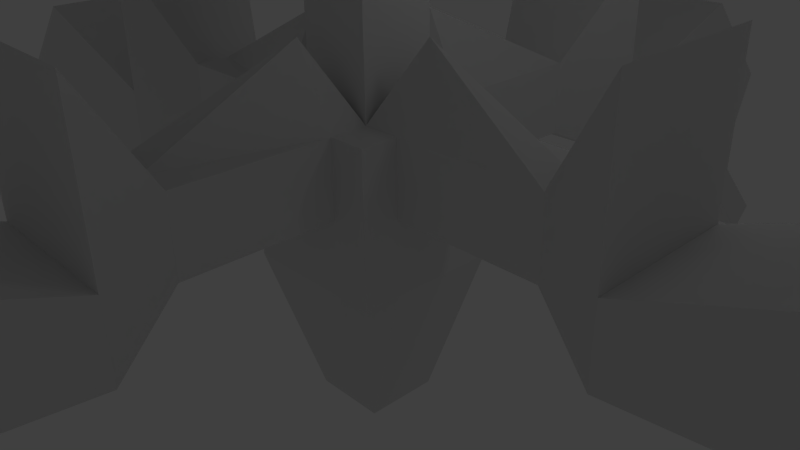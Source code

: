 # Source: enemy_third.blend  (saved by Blender 2.62.0; exported with 4.5.12 LTS)
import bpy
from mathutils import Matrix  # noqa: F401  (used for matrix-valued properties, if any)

bpy.ops.wm.read_factory_settings(use_empty=True)
scene = bpy.context.scene
scene.name = 'Scene'

# ---- collections
col_collection_1 = bpy.data.collections.new('Collection 1'); scene.collection.children.link(col_collection_1)

# ---- world
world_world = bpy.data.worlds.new('World'); scene.world = world_world
world_world.color = (0.05088, 0.05088, 0.05088)
world_world.use_sun_shadow = False
world_world.sun_shadow_jitter_overblur = 0.0
world_world.cycles.sampling_method = 'MANUAL'
world_world.cycles.sample_map_resolution = 256

# ---- cameras
cam_camera = bpy.data.cameras.new('Camera')
cam_camera.clip_end = 100.0
cam_camera.lens = 35.0
cam_camera.sensor_width = 32.0
cam_camera.sensor_height = 18.0
cam_camera.ortho_scale = 7.314
cam_camera.dof.focus_distance = 0.0
cam_camera.dof.aperture_fstop = 128.0

# ---- lights
light_lamp = bpy.data.lights.new('Lamp', 'POINT')
light_lamp.transmission_factor = 0.0
light_lamp.cutoff_distance = 30.0
light_lamp.energy = 100.0
light_lamp.shadow_buffer_clip_start = 1.001
light_lamp.shadow_soft_size = 1.0
light_lamp.shadow_maximum_resolution = 0.006
light_lamp.use_absolute_resolution = True
light_lamp.cycles.use_multiple_importance_sampling = False

# ---- meshes
me_plane = bpy.data.meshes.new('Plane')
me_plane.from_pydata([(1.0, 1.0, 0.0), (1.0, -1.0, 0.0), (-1.0, -1.0, 0.0), (-1.0, 1.0, 0.0), (1.0, 1.0, 2.0), (1.0, -1.0, 2.0), (-1.0, -1.0, 2.0), (-1.0, 1.0, 2.0), (-8.941e-08, -1.0, 0.0), (1.0, 0.0, 0.0), (1.49e-07, 1.0, 0.0), (-1.0, 2.682e-07, 0.0), (1.0, -5.662e-07, 3.0), (-5.364e-07, -1.0, 3.0), (-1.0, 1.788e-07, 3.0), (2.682e-07, 1.0, 3.0), (1.0, -1.0, 1.0), (1.0, 1.0, 1.0), (-1.0, -1.0, 1.0), (-1.0, 1.0, 1.0), (2.98e-08, 1.192e-07, 0.0), (1.0, -2.831e-07, 1.0), (-3.129e-07, -1.0, 1.0), (-1.0, 2.235e-07, 1.0), (2.086e-07, 1.0, 1.0), (0.5, -1.0, 0.0), (-0.5, -1.0, 0.0), (1.0, 0.5, 0.0), (1.0, -0.5, 0.0), (0.5, 1.0, 0.0), (-0.5, 1.0, 0.0), (-1.0, -0.5, 0.0), (-1.0, 0.5, 0.0), (1.0, 0.5, 2.0), (1.0, -0.5, 2.0), (0.5, -1.0, 2.0), (-0.5, -1.0, 2.0), (-1.0, -0.5, 2.0), (-1.0, 0.5, 2.0), (0.5, 1.0, 2.0), (-0.5, 1.0, 2.0), (1.0, -1.0, 0.5), (1.0, -1.0, 1.5), (1.0, 1.0, 0.5), (1.0, 1.0, 1.5), (-1.0, -1.0, 0.5), (-1.0, -1.0, 1.5), (-1.0, 1.0, 0.5), (-1.0, 1.0, 1.5), (-2.98e-08, -0.5, -2.0), (0.5, 5.96e-08, -2.0), (8.941e-08, 0.5, -2.0), (-0.5, 1.937e-07, -2.0), (-0.5, -7.451e-09, 2.0), (7.451e-08, 0.5, 2.0), (0.5, -3.8e-07, 2.0), (-3.278e-07, -0.5, 2.0), (1.0, 0.5, 1.0), (1.0, -1.416e-07, 0.5), (1.0, -0.5, 1.0), (0.5, -1.0, 1.0), (-2.012e-07, -1.0, 0.5), (-0.5, -1.0, 1.0), (-1.0, -0.5, 1.0), (-1.0, 2.459e-07, 0.5), (-1.0, 0.5, 1.0), (1.788e-07, 1.0, 0.5), (0.5, 1.0, 1.0), (-0.5, 1.0, 1.0), (0.5, -0.5, -2.0), (0.5, 0.5, -2.0), (-0.5, -0.5, -2.0), (-0.5, 0.5, -2.0), (-0.5, 0.5, 2.0), (0.5, 0.5, 2.0), (-0.5, -0.5, 2.0), (0.5, -0.5, 2.0), (1.0, 0.5, 1.5), (1.0, 0.5, 0.5), (1.0, -0.5, 1.5), (1.0, -0.5, 0.5), (0.5, -1.0, 1.5), (0.5, -1.0, 0.5), (-0.5, -1.0, 1.5), (-0.5, -1.0, 0.5), (-1.0, -0.5, 1.5), (-1.0, -0.5, 0.5), (-1.0, 0.5, 1.5), (-1.0, 0.5, 0.5), (0.5, 1.0, 0.5), (0.5, 1.0, 1.5), (-0.5, 1.0, 0.5), (-0.5, 1.0, 1.5), (0.5, -3.8e-07, 4.0), (0.5, -0.5, 4.0), (-3.278e-07, -0.5, 4.0), (-0.5, -0.5, 4.0), (-0.5, -7.451e-09, 4.0), (0.5, 0.5, 4.0), (7.451e-08, 0.5, 4.0), (-0.5, 0.5, 4.0), (3.845e-07, 1.3, 5.0), (-1.3, 1.3, 5.0), (-1.3, 2.694e-07, 5.0), (1.3, 1.3, 5.0), (1.3, -6.992e-07, 5.0), (-1.3, -1.3, 5.0), (-6.616e-07, -1.3, 5.0), (1.3, -1.3, 5.0), (1.3, -1.3, 7.0), (1.3, -6.992e-07, 7.0), (-6.616e-07, -1.3, 7.0), (-1.3, -1.3, 7.0), (-1.3, 2.694e-07, 7.0), (1.3, 1.3, 7.0), (3.845e-07, 1.3, 7.0), (-1.3, 1.3, 7.0), (3.0, -0.5, 1.5), (3.0, -0.5, 1.0), (3.0, -0.5, 2.0), (3.0, 0.5, 1.0), (3.0, 0.5, 1.5), (3.0, 0.5, 2.0), (3.0, -1.207e-06, 1.0), (3.0, -1.49e-06, 2.0), (-3.0, 0.5, 1.5), (-3.0, 0.5, 1.0), (-3.0, 0.5, 2.0), (-3.0, -0.5, 1.5), (-3.0, -0.5, 1.0), (-3.0, -0.5, 2.0), (-3.0, 7.6e-07, 1.0), (-3.0, 7.153e-07, 2.0), (-0.5, -3.0, 1.5), (-0.5, -3.0, 1.0), (-0.5, -3.0, 2.0), (0.5, -3.0, 1.5), (0.5, -3.0, 1.0), (0.5, -3.0, 2.0), (-1.028e-06, -3.0, 1.0), (-1.252e-06, -3.0, 2.0), (-0.5, 3.0, 1.5), (-0.5, 3.0, 2.0), (-0.5, 3.0, 1.0), (0.5, 3.0, 1.5), (0.5, 3.0, 2.0), (0.5, 3.0, 1.0), (7.153e-07, 3.0, 1.0), (7.749e-07, 3.0, 2.0), (-0.65, 1.3, 5.0), (-1.3, 0.65, 5.0), (0.65, 1.3, 5.0), (1.3, 0.65, 5.0), (-1.3, -0.65, 5.0), (-0.65, -1.3, 5.0), (0.65, -1.3, 5.0), (1.3, -0.65, 5.0), (1.3, -6.992e-07, 6.0), (1.3, -0.65, 7.0), (1.3, -1.3, 6.0), (0.65, -1.3, 7.0), (-6.616e-07, -1.3, 6.0), (-0.65, -1.3, 7.0), (-1.3, -1.3, 6.0), (-1.3, -0.65, 7.0), (-1.3, 2.694e-07, 6.0), (1.3, 1.3, 6.0), (1.3, 0.65, 7.0), (3.845e-07, 1.3, 6.0), (0.65, 1.3, 7.0), (-1.3, 0.65, 7.0), (-1.3, 1.3, 6.0), (-0.65, 1.3, 7.0), (0.65, -4.571e-07, 7.0), (-3.904e-07, -0.65, 7.0), (-0.65, 2.724e-08, 7.0), (1.326e-07, 0.65, 7.0), (1.3, -0.65, 6.0), (0.65, -1.3, 6.0), (-0.65, -1.3, 6.0), (-1.3, -0.65, 6.0), (1.3, 0.65, 6.0), (0.65, 1.3, 6.0), (-1.3, 0.65, 6.0), (-0.65, 1.3, 6.0), (0.65, -0.65, 7.0), (-0.65, -0.65, 7.0), (0.65, 0.65, 7.0), (-0.65, 0.65, 7.0), (-2.65, 2.724e-08, 13.0), (-2.65, 2.65, 9.0), (1.326e-07, 2.65, 13.0), (2.65, -4.571e-07, 13.0), (2.65, 2.65, 9.0), (-3.904e-07, -2.65, 13.0), (-2.65, -2.65, 9.0), (2.65, -2.65, 9.0), (-1.192e-07, 0.06119, 13.0), (-1.95, -5.3, 11.0), (-1.95, -5.3, 5.0), (-2.443e-06, -6.3, 5.0), (1.95, -5.3, 11.0), (1.95, -5.3, 5.0), (-2.443e-06, -6.3, 11.0), (-5.3, 1.95, 11.0), (-5.3, 1.95, 5.0), (-6.3, 1.73e-06, 5.0), (-5.3, -1.95, 11.0), (-5.3, -1.95, 5.0), (-6.3, 1.73e-06, 11.0), (5.3, 1.95, 11.0), (5.3, 1.95, 5.0), (6.3, -2.885e-06, 5.0), (5.3, -1.95, 11.0), (5.3, -1.95, 5.0), (6.3, -2.885e-06, 11.0), (-1.95, 5.3, 11.0), (-1.95, 5.3, 5.0), (1.759e-06, 6.3, 5.0), (1.95, 5.3, 11.0), (1.95, 5.3, 5.0), (1.759e-06, 6.3, 11.0), (4.0, 1.0, 3.5), (4.0, -2.112e-06, 3.5), (4.0, -1.0, 3.5), (4.0, 1.0, 0.5), (4.0, -1.546e-06, 0.5), (4.0, -1.0, 0.5), (4.0, 1.0, 1.5), (4.0, -1.0, 1.5), (4.0, -1.829e-06, 1.5), (1.0, 4.0, 3.5), (1.096e-06, 4.0, 3.5), (-1.0, 4.0, 3.5), (1.0, 4.0, 0.5), (9.769e-07, 4.0, 0.5), (-1.0, 4.0, 0.5), (1.0, 4.0, 1.5), (-1.0, 4.0, 1.5), (1.036e-06, 4.0, 1.5), (-4.0, -1.0, 3.5), (-4.0, 8.651e-07, 3.5), (-4.0, 1.0, 3.5), (-4.0, -1.0, 0.5), (-4.0, 9.545e-07, 0.5), (-4.0, 1.0, 0.5), (-4.0, -1.0, 1.5), (-4.0, 1.0, 1.5), (-4.0, 9.098e-07, 1.5), (1.0, -4.0, 3.5), (-1.599e-06, -4.0, 3.5), (-1.0, -4.0, 3.5), (1.0, -4.0, 0.5), (-1.152e-06, -4.0, 0.5), (-1.0, -4.0, 0.5), (1.0, -4.0, 1.5), (-1.0, -4.0, 1.5), (-1.375e-06, -4.0, 1.5), (-1.0, 6.354, 2.354), (1.513e-06, 6.354, 2.354), (1.0, 6.354, 2.354), (-1.0, 5.646, 0.6464), (1.0, 5.646, 0.6464), (1.454e-06, 5.646, 0.6464), (6.354, -2.544e-06, 2.354), (6.354, -1.0, 2.354), (6.354, 1.0, 2.354), (5.646, -1.0, 0.6464), (5.646, 1.0, 0.6464), (5.646, -2.261e-06, 0.6464), (-6.354, 1.0, 2.354), (-6.354, 9.098e-07, 2.354), (-6.354, -1.0, 2.354), (-5.646, 1.0, 0.6464), (-5.646, -1.0, 0.6464), (-5.646, 9.545e-07, 0.6464), (-1.375e-06, -6.354, 2.354), (-1.0, -6.354, 2.354), (1.0, -6.354, 2.354), (-1.0, -5.646, 0.6464), (1.0, -5.646, 0.6464), (-1.152e-06, -5.646, 0.6464), (1.0, -7.061, -0.7678), (-1.152e-06, -7.061, -0.7678), (-1.0, -7.061, -0.7678), (1.0, -7.768, 0.9393), (-1.0, -7.768, 0.9393), (-1.375e-06, -7.768, 0.9393), (-7.061, -1.0, -0.7678), (-7.061, 9.545e-07, -0.7678), (-7.061, 1.0, -0.7678), (-7.768, -1.0, 0.9393), (-7.768, 1.0, 0.9393), (-7.768, 9.098e-07, 0.9393), (1.0, 7.061, -0.7678), (2.044e-06, 7.061, -0.7678), (-1.0, 7.061, -0.7678), (1.0, 7.768, 0.9393), (-1.0, 7.768, 0.9393), (2.103e-06, 7.768, 0.9393), (7.061, 1.0, -0.7678), (7.061, -2.977e-06, -0.7678), (7.061, -1.0, -0.7678), (7.768, 1.0, 0.9393), (7.768, -1.0, 0.9393), (7.768, -3.26e-06, 0.9393), (-0.5, -8.298, -0.9445), (-1.34e-06, -8.298, -0.9445), (0.5, -8.298, -0.9445), (-0.5, -7.945, -1.298), (0.5, -7.945, -1.298), (-1.228e-06, -7.945, -1.298), (8.298, -0.5, -0.9445), (8.298, -3.538e-06, -0.9445), (8.298, 0.5, -0.9445), (7.945, -0.5, -1.298), (7.945, 0.5, -1.298), (7.945, -3.396e-06, -1.298), (-0.5, 8.298, -0.9445), (2.22e-06, 8.298, -0.9445), (0.5, 8.298, -0.9445), (-0.5, 7.945, -1.298), (0.5, 7.945, -1.298), (2.19e-06, 7.945, -1.298), (-8.298, 0.5, -0.9445), (-8.298, 9.318e-07, -0.9445), (-8.298, -0.5, -0.9445), (-7.945, 0.5, -1.298), (-7.945, -0.5, -1.298), (-7.945, 9.542e-07, -1.298), (-9.359, 9.542e-07, -2.712), (-9.359, -0.5, -2.712), (-9.359, 0.5, -2.712), (-9.712, -0.5, -2.359), (-9.712, 0.5, -2.359), (-9.712, 9.318e-07, -2.359), (0.5, -9.359, -2.712), (-1.228e-06, -9.359, -2.712), (-0.5, -9.359, -2.712), (0.5, -9.712, -2.359), (-0.5, -9.712, -2.359), (-1.34e-06, -9.712, -2.359), (9.359, 0.5, -2.712), (9.359, -3.733e-06, -2.712), (9.359, -0.5, -2.712), (9.712, 0.5, -2.359), (9.712, -0.5, -2.359), (9.712, -3.875e-06, -2.359), (0.5, 9.359, -2.712), (2.401e-06, 9.359, -2.712), (-0.5, 9.359, -2.712), (0.5, 9.712, -2.359), (-0.5, 9.712, -2.359), (2.43e-06, 9.712, -2.359)], [], [(28, 1, 25, 69), (9, 28, 69, 50), (69, 25, 8, 49), (50, 69, 49, 20), (27, 9, 50, 70), (0, 27, 70, 29), (70, 50, 20, 51), (29, 70, 51, 10), (49, 8, 26, 71), (20, 49, 71, 52), (71, 26, 2, 31), (52, 71, 31, 11), (51, 20, 52, 72), (10, 51, 72, 30), (72, 52, 11, 32), (30, 72, 32, 3), (40, 7, 38, 73), (15, 40, 73, 54), (73, 38, 14, 53), (39, 15, 54, 74), (4, 39, 74, 33), (33, 74, 55, 12), (53, 14, 37, 75), (75, 37, 6, 36), (56, 75, 36, 13), (12, 55, 76, 34), (76, 56, 13, 35), (34, 76, 35, 5), (44, 4, 33, 77), (17, 44, 77, 57), (43, 17, 57, 78), (0, 43, 78, 27), (78, 57, 21, 58), (27, 78, 58, 9), (79, 34, 5, 42), (59, 79, 42, 16), (58, 21, 59, 80), (9, 58, 80, 28), (80, 59, 16, 41), (28, 80, 41, 1), (42, 5, 35, 81), (16, 42, 81, 60), (41, 16, 60, 82), (1, 41, 82, 25), (82, 60, 22, 61), (25, 82, 61, 8), (83, 36, 6, 46), (62, 83, 46, 18), (61, 22, 62, 84), (8, 61, 84, 26), (84, 62, 18, 45), (26, 84, 45, 2), (46, 6, 37, 85), (18, 46, 85, 63), (45, 18, 63, 86), (2, 45, 86, 31), (86, 63, 23, 64), (31, 86, 64, 11), (87, 38, 7, 48), (65, 87, 48, 19), (64, 23, 65, 88), (11, 64, 88, 32), (88, 65, 19, 47), (32, 88, 47, 3), (43, 0, 29, 89), (17, 43, 89, 67), (89, 29, 10, 66), (67, 89, 66, 24), (44, 17, 67, 90), (4, 44, 90, 39), (66, 10, 30, 91), (24, 66, 91, 68), (91, 30, 3, 47), (68, 91, 47, 19), (92, 68, 19, 48), (40, 92, 48, 7), (76, 55, 93, 94), (56, 76, 94, 95), (75, 56, 95, 96), (53, 75, 96, 97), (55, 74, 98, 93), (74, 54, 99, 98), (73, 53, 97, 100), (54, 73, 100, 99), (79, 59, 118, 117), (34, 79, 117, 119), (57, 77, 121, 120), (77, 33, 122, 121), (59, 21, 123, 118), (21, 57, 120, 123), (12, 34, 119, 124), (33, 12, 124, 122), (87, 65, 126, 125), (38, 87, 125, 127), (63, 85, 128, 129), (85, 37, 130, 128), (65, 23, 131, 126), (23, 63, 129, 131), (14, 38, 127, 132), (37, 14, 132, 130), (83, 62, 134, 133), (36, 83, 133, 135), (60, 81, 136, 137), (81, 35, 138, 136), (62, 22, 139, 134), (22, 60, 137, 139), (13, 36, 135, 140), (35, 13, 140, 138), (92, 40, 142, 141), (68, 92, 141, 143), (39, 90, 144, 145), (90, 67, 146, 144), (24, 68, 143, 147), (67, 24, 147, 146), (40, 15, 148, 142), (15, 39, 145, 148), (149, 99, 100), (102, 149, 100), (149, 101, 99), (150, 100, 97), (103, 150, 97), (150, 102, 100), (151, 98, 99), (101, 151, 99), (151, 104, 98), (152, 93, 98), (104, 152, 98), (152, 105, 93), (153, 97, 96), (106, 153, 96), (153, 103, 97), (154, 96, 95), (107, 154, 95), (154, 106, 96), (155, 95, 94), (108, 155, 94), (155, 107, 95), (156, 94, 93), (105, 156, 93), (156, 108, 94), (156, 105, 157, 177), (108, 156, 177, 159), (159, 177, 158, 109), (155, 108, 159, 178), (107, 155, 178, 161), (178, 159, 109, 160), (154, 107, 161, 179), (106, 154, 179, 163), (163, 179, 162, 112), (153, 106, 163, 180), (103, 153, 180, 165), (180, 163, 112, 164), (152, 104, 166, 181), (105, 152, 181, 157), (181, 166, 114, 167), (151, 101, 168, 182), (104, 151, 182, 166), (166, 182, 169, 114), (150, 103, 165, 183), (102, 150, 183, 171), (171, 183, 170, 116), (149, 102, 171, 184), (101, 149, 184, 168), (184, 171, 116, 172), (110, 173, 185, 158), (185, 174, 111, 160), (158, 185, 160, 109), (175, 113, 164, 186), (186, 164, 112, 162), (174, 186, 162, 111), (169, 115, 176, 187), (114, 169, 187, 167), (167, 187, 173, 110), (172, 116, 170, 188), (115, 172, 188, 176), (188, 170, 113, 175), (188, 175, 189, 190), (176, 188, 190, 191), (173, 187, 193, 192), (187, 176, 191, 193), (186, 174, 194, 195), (175, 186, 195, 189), (185, 173, 192, 196), (174, 185, 196, 194), (191, 190, 189, 197), (193, 191, 197, 192), (197, 189, 195, 194), (192, 197, 194, 196), (162, 179, 199, 198), (179, 161, 200, 199), (178, 160, 201, 202), (161, 178, 202, 200), (111, 162, 198, 203), (160, 111, 203, 201), (199, 200, 203, 198), (200, 202, 201, 203), (170, 183, 205, 204), (183, 165, 206, 205), (180, 164, 207, 208), (165, 180, 208, 206), (113, 170, 204, 209), (164, 113, 209, 207), (205, 206, 209, 204), (206, 208, 207, 209), (181, 167, 210, 211), (157, 181, 211, 212), (158, 177, 214, 213), (177, 157, 212, 214), (167, 110, 215, 210), (110, 158, 213, 215), (212, 211, 210, 215), (214, 212, 215, 213), (184, 172, 216, 217), (168, 184, 217, 218), (169, 182, 220, 219), (182, 168, 218, 220), (172, 115, 221, 216), (115, 169, 219, 221), (218, 217, 216, 221), (220, 218, 221, 219), (122, 124, 223, 222), (124, 119, 224, 223), (123, 120, 225, 226), (118, 123, 226, 227), (121, 122, 222, 228), (120, 121, 228, 225), (119, 117, 229, 224), (117, 118, 227, 229), (228, 222, 223, 230), (230, 223, 224, 229), (148, 145, 231, 232), (142, 148, 232, 233), (146, 147, 235, 234), (147, 143, 236, 235), (144, 146, 234, 237), (145, 144, 237, 231), (143, 141, 238, 236), (141, 142, 233, 238), (231, 237, 239, 232), (232, 239, 238, 233), (130, 132, 241, 240), (132, 127, 242, 241), (131, 129, 243, 244), (126, 131, 244, 245), (128, 130, 240, 246), (129, 128, 246, 243), (127, 125, 247, 242), (125, 126, 245, 247), (246, 240, 241, 248), (248, 241, 242, 247), (138, 140, 250, 249), (140, 135, 251, 250), (139, 137, 252, 253), (134, 139, 253, 254), (136, 138, 249, 255), (137, 136, 255, 252), (135, 133, 256, 251), (133, 134, 254, 256), (255, 249, 250, 257), (257, 250, 251, 256), (238, 239, 259, 258), (239, 237, 260, 259), (236, 238, 258, 261), (237, 234, 262, 260), (235, 236, 261, 263), (234, 235, 263, 262), (230, 229, 265, 264), (228, 230, 264, 266), (229, 227, 267, 265), (225, 228, 266, 268), (227, 226, 269, 267), (226, 225, 268, 269), (248, 247, 270, 271), (246, 248, 271, 272), (247, 245, 273, 270), (243, 246, 272, 274), (245, 244, 275, 273), (244, 243, 274, 275), (257, 256, 277, 276), (255, 257, 276, 278), (256, 254, 279, 277), (252, 255, 278, 280), (254, 253, 281, 279), (253, 252, 280, 281), (281, 280, 282, 283), (279, 281, 283, 284), (280, 278, 285, 282), (277, 279, 284, 286), (278, 276, 287, 285), (276, 277, 286, 287), (275, 274, 288, 289), (273, 275, 289, 290), (274, 272, 291, 288), (270, 273, 290, 292), (272, 271, 293, 291), (271, 270, 292, 293), (262, 263, 295, 294), (263, 261, 296, 295), (260, 262, 294, 297), (261, 258, 298, 296), (259, 260, 297, 299), (258, 259, 299, 298), (269, 268, 300, 301), (267, 269, 301, 302), (268, 266, 303, 300), (265, 267, 302, 304), (266, 264, 305, 303), (264, 265, 304, 305), (287, 286, 306, 307), (285, 287, 307, 308), (286, 284, 309, 306), (282, 285, 308, 310), (284, 283, 311, 309), (283, 282, 310, 311), (305, 304, 312, 313), (303, 305, 313, 314), (304, 302, 315, 312), (300, 303, 314, 316), (302, 301, 317, 315), (301, 300, 316, 317), (298, 299, 319, 318), (299, 297, 320, 319), (296, 298, 318, 321), (297, 294, 322, 320), (295, 296, 321, 323), (294, 295, 323, 322), (293, 292, 324, 325), (291, 293, 325, 326), (292, 290, 327, 324), (288, 291, 326, 328), (290, 289, 329, 327), (289, 288, 328, 329), (329, 328, 331, 330), (327, 329, 330, 332), (328, 326, 333, 331), (324, 327, 332, 334), (326, 325, 335, 333), (325, 324, 334, 335), (331, 333, 335, 330), (330, 335, 334, 332), (311, 310, 336, 337), (309, 311, 337, 338), (310, 308, 339, 336), (306, 309, 338, 340), (308, 307, 341, 339), (307, 306, 340, 341), (336, 339, 341, 337), (337, 341, 340, 338), (317, 316, 342, 343), (315, 317, 343, 344), (316, 314, 345, 342), (312, 315, 344, 346), (314, 313, 347, 345), (313, 312, 346, 347), (342, 345, 347, 343), (343, 347, 346, 344), (322, 323, 349, 348), (323, 321, 350, 349), (320, 322, 348, 351), (321, 318, 352, 350), (319, 320, 351, 353), (318, 319, 353, 352), (351, 348, 349, 353), (353, 349, 350, 352)])
me_plane.use_remesh_preserve_volume = False
me_plane.use_remesh_preserve_attributes = False
me_plane.use_mirror_vertex_groups = False
me_plane.update()

# ---- objects
ob_plane = bpy.data.objects.new('Plane', me_plane)
ob_lamp = bpy.data.objects.new('Lamp', light_lamp)
ob_camera = bpy.data.objects.new('Camera', cam_camera)

# ---- transforms, parenting, visibility, modifiers, constraints
ob_plane.location = (0.0, 0.0, 0.0)
ob_plane.lineart.crease_threshold = 0.0
ob_lamp.location = (4.076, 1.005, 5.904)
ob_lamp.rotation_euler = (0.6503, 0.05522, 1.866)
ob_lamp.lock_rotations_4d = False
ob_lamp.empty_display_type = 'ARROWS'
ob_lamp.color = (0.0, 0.0, 0.0, 0.0)
ob_lamp.lineart.crease_threshold = 0.0
ob_camera.location = (7.481, -6.508, 5.344)
ob_camera.rotation_euler = (1.109, 0.01082, 0.8149)
ob_camera.lock_rotations_4d = False
ob_camera.empty_display_type = 'ARROWS'
ob_camera.color = (0.0, 0.0, 0.0, 0.0)
ob_camera.display_type = 'WIRE'
ob_camera.lineart.crease_threshold = 0.0

# ---- collection membership
col_collection_1.objects.link(ob_plane)
col_collection_1.objects.link(ob_lamp)
col_collection_1.objects.link(ob_camera)

# ---- scene / render settings (as saved in the file)
scene.camera = ob_camera
scene.frame_start = 1; scene.frame_end = 250; scene.frame_set(1)
scene.render.engine = 'BLENDER_EEVEE_NEXT'
scene.render.image_settings.color_mode = 'RGB'
scene.render.image_settings.compression = 90
scene.render.resolution_percentage = 50
scene.render.dither_intensity = 0.0
scene.render.bake_margin = 2
scene.render.bake_bias = 0.0
scene.cycles.use_denoising = False
scene.cycles.samples = 10
scene.cycles.sampling_pattern = 'TABULATED_SOBOL'
scene.cycles.light_sampling_threshold = 0.0
scene.cycles.use_adaptive_sampling = False
scene.cycles.use_light_tree = False
scene.cycles.blur_glossy = 0.0
scene.cycles.volume_bounces = 1
scene.cycles.pixel_filter_type = 'GAUSSIAN'
scene.cycles.sample_clamp_indirect = 0.0
scene.view_settings.view_transform = 'Standard'
bpy.context.view_layer.update()
